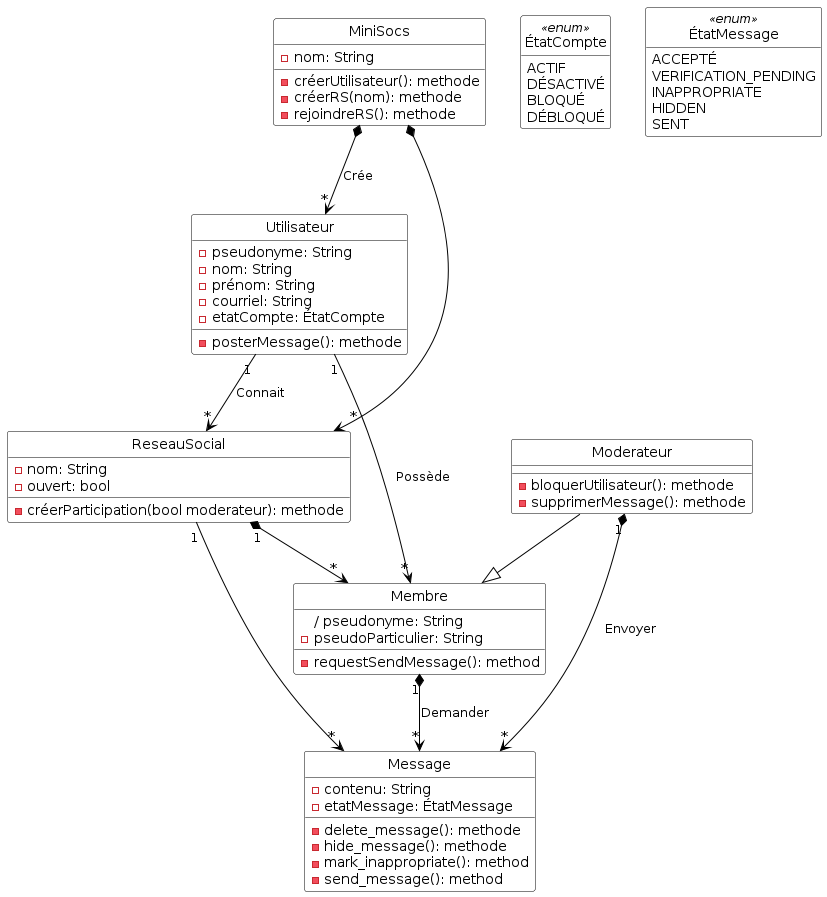

The diagram above was rendered by PlantUML. Its source (embedded in the PNG):
@startuml

'Diagramme de classes (PlantUML)'

'Configuration charte graphique'
hide empty methods
hide circle
skinparam class {
  BackgroundColor White
  ArrowColor Black
  BorderColor Black
}

'Classes, énumérations, etc.'
class MiniSocs {
  - nom: String
  - créerUtilisateur(): methode
  - créerRS(nom): methode
  - rejoindreRS(): methode
}

class Utilisateur {
  - pseudonyme: String
  - nom: String
  - prénom: String
  - courriel: String
  - etatCompte: ÉtatCompte
  - posterMessage(): methode
}

enum ÉtatCompte <<enum>> {
  ACTIF
  DÉSACTIVÉ
  BLOQUÉ
  DÉBLOQUÉ
}

enum ÉtatMessage <<enum>> {
  ACCEPTÉ
  VERIFICATION_PENDING
  INAPPROPRIATE
  HIDDEN
  SENT
}

class Membre {
  / pseudonyme: String
  - pseudoParticulier: String
  - requestSendMessage(): method
}

class Moderateur {
  - bloquerUtilisateur(): methode
  - supprimerMessage(): methode
}

class ReseauSocial {
  - nom: String
  - ouvert: bool
  - créerParticipation(bool moderateur): methode
}

class Message {
  - contenu: String
  - etatMessage: ÉtatMessage
  - delete_message(): methode
  - hide_message(): methode
  - mark_inappropriate(): method
  - send_message(): method
}

'Associations, etc.'
MiniSocs *--> "*" Utilisateur: Crée
Utilisateur "1" --> "*" ReseauSocial: Connait
        Utilisateur "1" --> "*" Membre: Possède

Moderateur "1" *--> "*" Message: Envoyer
Membre "1" *--> "*" Message: Demander
        
MiniSocs *--> "*" ReseauSocial
        ReseauSocial "1"--> "*" Message
        
ReseauSocial "1" *--> "*" Membre

Moderateur --|> Membre

'Au besoin, aides pour le positionnement'

@enduml